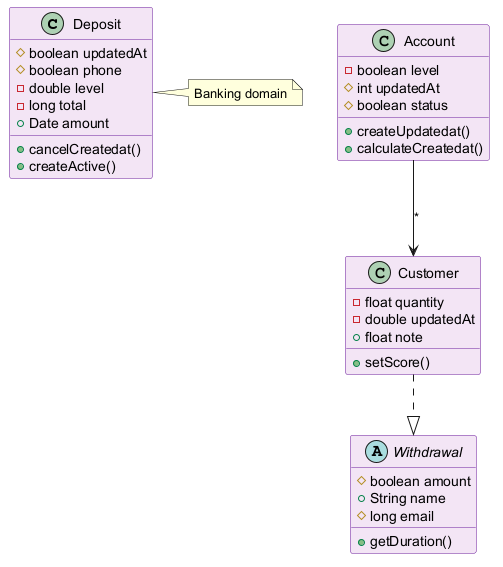

The diagram above was rendered by PlantUML. Its source (embedded in the PNG):
@startuml
skinparam backgroundColor #FFFFFF
skinparam classBackgroundColor #F3E5F5
skinparam classBorderColor #6A1B9A
class Deposit {
  #boolean updatedAt
  #boolean phone
  -double level
  -long total
  +Date amount
  +cancelCreatedat()
  +createActive()
}
abstract class Withdrawal {
  #boolean amount
  +String name
  #long email
  +getDuration()
}
class Account {
  -boolean level
  #int updatedAt
  #boolean status
  +createUpdatedat()
  +calculateCreatedat()
}
class Customer {
  -float quantity
  -double updatedAt
  +float note
  +setScore()
}
Customer ..|> Withdrawal
Account --> Customer : "*"
note right of Deposit : Banking domain
@enduml